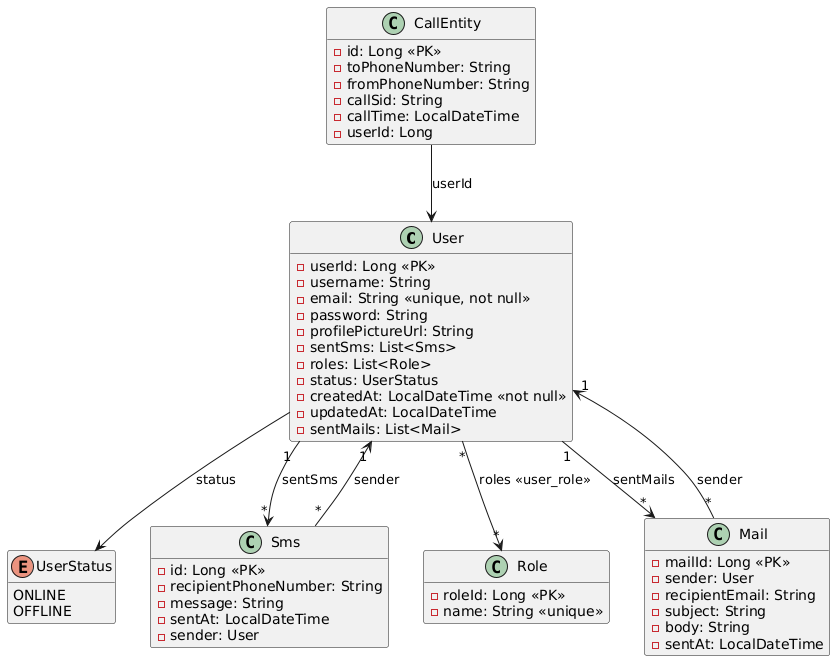

The diagram above was rendered by PlantUML. Its source (embedded in the PNG):
@startuml
' Classes avec attributs uniquement

' Classe User
class User {
  -userId: Long <<PK>>
  -username: String
  -email: String <<unique, not null>>
  -password: String
  -profilePictureUrl: String
  -sentSms: List<Sms>
  -roles: List<Role>
  -status: UserStatus
  -createdAt: LocalDateTime <<not null>>
  -updatedAt: LocalDateTime
  -sentMails: List<Mail>
}

' Enumeration UserStatus
enum UserStatus {
  ONLINE
  OFFLINE
}

' Classe Sms
class Sms {
  -id: Long <<PK>>
  -recipientPhoneNumber: String
  -message: String
  -sentAt: LocalDateTime
  -sender: User
}

' Classe Role
class Role {
  -roleId: Long <<PK>>
  -name: String <<unique>>
}

' Classe Mail
class Mail {
  -mailId: Long <<PK>>
  -sender: User
  -recipientEmail: String
  -subject: String
  -body: String
  -sentAt: LocalDateTime
}

' Classe CallEntity
class CallEntity {
  -id: Long <<PK>>
  -toPhoneNumber: String
  -fromPhoneNumber: String
  -callSid: String
  -callTime: LocalDateTime
  -userId: Long
}

' Relations
User "1" --> "*" Sms : sentSms
Sms "*" --> "1" User : sender
User "1" --> "*" Mail : sentMails
Mail "*" --> "1" User : sender
User "*" --> "*" Role : roles <<user_role>>
User --> UserStatus : status
CallEntity --> User : userId

' Mise en page
hide empty members
@enduml